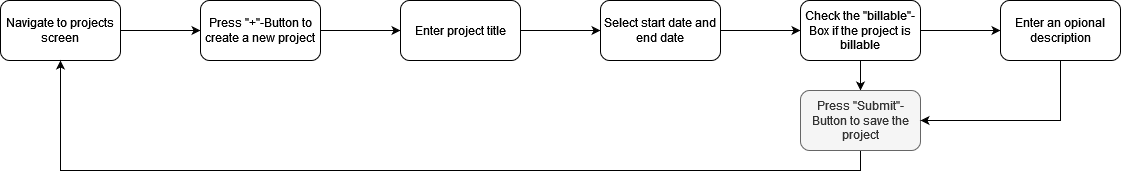

The diagram above was exported from draw.io. Its source (the exported page's mxGraphModel, read from the mxfile embedded in the PNG):
<mxGraphModel dx="1210" dy="566" grid="1" gridSize="10" guides="1" tooltips="1" connect="1" arrows="1" fold="1" page="1" pageScale="1" pageWidth="827" pageHeight="1169" math="0" shadow="0">
  <root>
    <mxCell id="0" />
    <mxCell id="1" parent="0" />
    <mxCell id="uGUpkJKsq6nUnIyjZ_gp-3" value="" style="edgeStyle=orthogonalEdgeStyle;rounded=0;orthogonalLoop=1;jettySize=auto;html=1;" edge="1" parent="1" source="uGUpkJKsq6nUnIyjZ_gp-1" target="uGUpkJKsq6nUnIyjZ_gp-2">
      <mxGeometry relative="1" as="geometry" />
    </mxCell>
    <mxCell id="uGUpkJKsq6nUnIyjZ_gp-1" value="Navigate to projects screen" style="rounded=1;whiteSpace=wrap;html=1;" vertex="1" parent="1">
      <mxGeometry x="350" y="260" width="120" height="60" as="geometry" />
    </mxCell>
    <mxCell id="uGUpkJKsq6nUnIyjZ_gp-5" value="" style="edgeStyle=orthogonalEdgeStyle;rounded=0;orthogonalLoop=1;jettySize=auto;html=1;" edge="1" parent="1" source="uGUpkJKsq6nUnIyjZ_gp-2" target="uGUpkJKsq6nUnIyjZ_gp-4">
      <mxGeometry relative="1" as="geometry" />
    </mxCell>
    <mxCell id="uGUpkJKsq6nUnIyjZ_gp-2" value="Press &quot;+&quot;-Button to create a new project" style="whiteSpace=wrap;html=1;rounded=1;" vertex="1" parent="1">
      <mxGeometry x="550" y="260" width="120" height="60" as="geometry" />
    </mxCell>
    <mxCell id="uGUpkJKsq6nUnIyjZ_gp-7" value="" style="edgeStyle=orthogonalEdgeStyle;rounded=0;orthogonalLoop=1;jettySize=auto;html=1;" edge="1" parent="1" source="uGUpkJKsq6nUnIyjZ_gp-4" target="uGUpkJKsq6nUnIyjZ_gp-6">
      <mxGeometry relative="1" as="geometry" />
    </mxCell>
    <mxCell id="uGUpkJKsq6nUnIyjZ_gp-4" value="Enter project title" style="whiteSpace=wrap;html=1;rounded=1;" vertex="1" parent="1">
      <mxGeometry x="750" y="260" width="120" height="60" as="geometry" />
    </mxCell>
    <mxCell id="uGUpkJKsq6nUnIyjZ_gp-9" value="" style="edgeStyle=orthogonalEdgeStyle;rounded=0;orthogonalLoop=1;jettySize=auto;html=1;" edge="1" parent="1" source="uGUpkJKsq6nUnIyjZ_gp-6" target="uGUpkJKsq6nUnIyjZ_gp-8">
      <mxGeometry relative="1" as="geometry" />
    </mxCell>
    <mxCell id="uGUpkJKsq6nUnIyjZ_gp-6" value="Select start date and end date" style="whiteSpace=wrap;html=1;rounded=1;" vertex="1" parent="1">
      <mxGeometry x="950" y="260" width="120" height="60" as="geometry" />
    </mxCell>
    <mxCell id="uGUpkJKsq6nUnIyjZ_gp-11" value="" style="edgeStyle=orthogonalEdgeStyle;rounded=0;orthogonalLoop=1;jettySize=auto;html=1;" edge="1" parent="1" source="uGUpkJKsq6nUnIyjZ_gp-8" target="uGUpkJKsq6nUnIyjZ_gp-10">
      <mxGeometry relative="1" as="geometry" />
    </mxCell>
    <mxCell id="uGUpkJKsq6nUnIyjZ_gp-14" value="" style="edgeStyle=orthogonalEdgeStyle;rounded=0;orthogonalLoop=1;jettySize=auto;html=1;" edge="1" parent="1" source="uGUpkJKsq6nUnIyjZ_gp-8" target="uGUpkJKsq6nUnIyjZ_gp-13">
      <mxGeometry relative="1" as="geometry" />
    </mxCell>
    <mxCell id="uGUpkJKsq6nUnIyjZ_gp-8" value="Check the &quot;billable&quot;-Box if the project is billable" style="whiteSpace=wrap;html=1;rounded=1;" vertex="1" parent="1">
      <mxGeometry x="1150" y="260" width="120" height="60" as="geometry" />
    </mxCell>
    <mxCell id="uGUpkJKsq6nUnIyjZ_gp-12" style="edgeStyle=orthogonalEdgeStyle;rounded=0;orthogonalLoop=1;jettySize=auto;html=1;exitX=0.5;exitY=1;exitDx=0;exitDy=0;entryX=0.5;entryY=1;entryDx=0;entryDy=0;" edge="1" parent="1" source="uGUpkJKsq6nUnIyjZ_gp-10" target="uGUpkJKsq6nUnIyjZ_gp-1">
      <mxGeometry relative="1" as="geometry" />
    </mxCell>
    <mxCell id="uGUpkJKsq6nUnIyjZ_gp-10" value="Press &quot;Submit&quot;-Button to save the project" style="whiteSpace=wrap;html=1;rounded=1;fillColor=#f5f5f5;fontColor=#333333;strokeColor=#666666;" vertex="1" parent="1">
      <mxGeometry x="1150" y="350" width="120" height="60" as="geometry" />
    </mxCell>
    <mxCell id="uGUpkJKsq6nUnIyjZ_gp-15" style="edgeStyle=orthogonalEdgeStyle;rounded=0;orthogonalLoop=1;jettySize=auto;html=1;exitX=0.5;exitY=1;exitDx=0;exitDy=0;entryX=1;entryY=0.5;entryDx=0;entryDy=0;" edge="1" parent="1" source="uGUpkJKsq6nUnIyjZ_gp-13" target="uGUpkJKsq6nUnIyjZ_gp-10">
      <mxGeometry relative="1" as="geometry" />
    </mxCell>
    <mxCell id="uGUpkJKsq6nUnIyjZ_gp-13" value="Enter an opional description" style="whiteSpace=wrap;html=1;rounded=1;" vertex="1" parent="1">
      <mxGeometry x="1350" y="260" width="120" height="60" as="geometry" />
    </mxCell>
  </root>
</mxGraphModel>